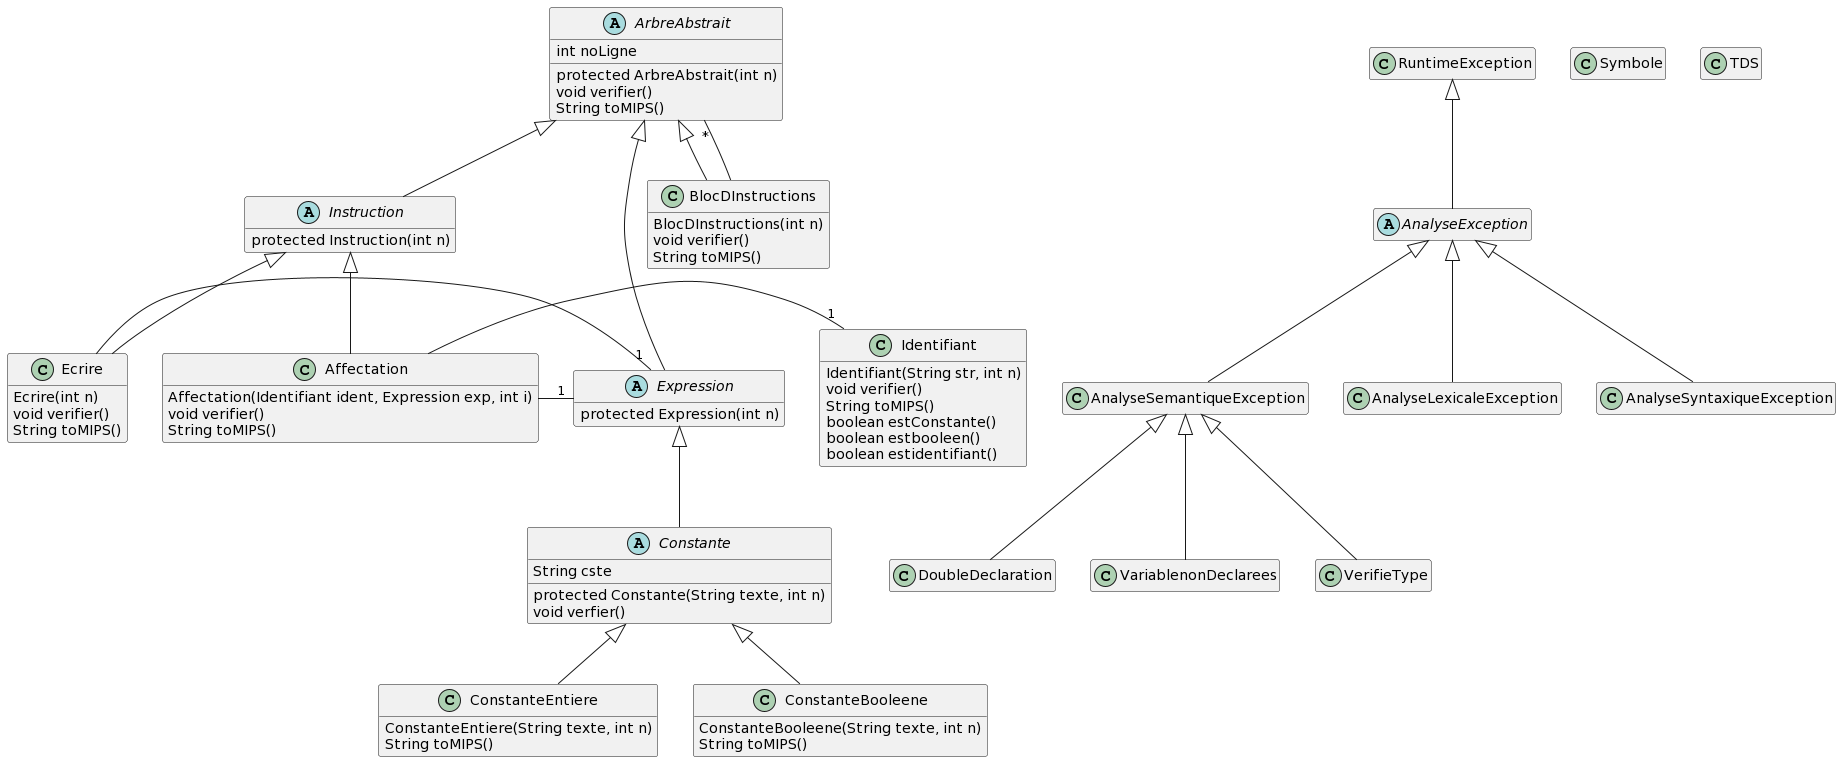

The diagram above was rendered by PlantUML. Its source (embedded in the PNG):
@startuml
skinparam class {
}


hide stereotype
hide empty member

abstract class AnalyseException

AnalyseException -up-|> RuntimeException

AnalyseSemantiqueException -up-|> AnalyseException
AnalyseLexicaleException -up-|> AnalyseException
AnalyseSyntaxiqueException -up-|> AnalyseException

DoubleDeclaration -up-|> AnalyseSemantiqueException
VariablenonDeclarees -up-|> AnalyseSemantiqueException
VerifieType -up-|> AnalyseSemantiqueException

abstract class ArbreAbstrait {
   int noLigne 
   protected ArbreAbstrait(int n)
   void verifier()
   String toMIPS()
}

class BlocDInstructions {
   BlocDInstructions(int n)
   void verifier()
   String toMIPS()
}

class Symbole {
}

class TDS {
}

class RuntimeException {
}
class Affectation {
Affectation(Identifiant ident, Expression exp, int i)
void verifier()
String toMIPS()
}
Affectation -up-|> Instruction

class Identifiant {
Identifiant(String str, int n)
void verifier()
String toMIPS()
boolean estConstante()
boolean estbooleen()
boolean estidentifiant()
}
Affectation - "1" Identifiant
Affectation - "1" Expression

BlocDInstructions -up-|> ArbreAbstrait
BlocDInstructions -up- "*" ArbreAbstrait

abstract class Instruction {
   protected Instruction(int n)
}

Instruction -up-|> ArbreAbstrait
class Ecrire {
   Ecrire(int n)
   void verifier()
   String toMIPS()
}

Ecrire   -up-|> Instruction

abstract class Expression {
   protected Expression(int n)
}

Expression  -up-|> ArbreAbstrait
Ecrire - "1" Expression

abstract class Constante {
   String cste
   protected Constante(String texte, int n)
   void verfier()
}

Constante  -up-|> Expression

class ConstanteEntiere {
   ConstanteEntiere(String texte, int n)
   String toMIPS()
}

ConstanteEntiere  -up-|> Constante


class ConstanteBooleene {
ConstanteBooleene(String texte, int n)
String toMIPS()
}

ConstanteBooleene -up-|> Constante
@enduml